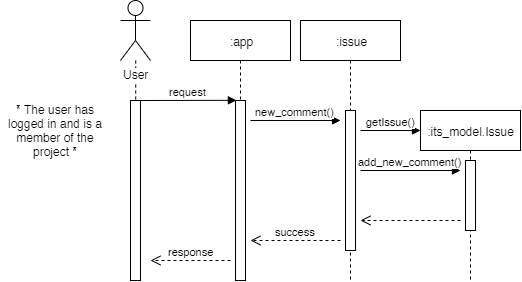

The diagram above was exported from draw.io. Its source (the exported page's mxGraphModel, read from the mxfile embedded in the PNG):
<mxGraphModel dx="981" dy="567" grid="1" gridSize="10" guides="1" tooltips="1" connect="1" arrows="1" fold="1" page="1" pageScale="1" pageWidth="827" pageHeight="1169" math="0" shadow="0">
  <root>
    <mxCell id="SQuS2j29LxqpTDWWDXv_-0" />
    <mxCell id="SQuS2j29LxqpTDWWDXv_-1" parent="SQuS2j29LxqpTDWWDXv_-0" />
    <mxCell id="HHWvoStST4FVaBxrEKww-0" value=":app" style="shape=umlLifeline;perimeter=lifelinePerimeter;whiteSpace=wrap;html=1;container=1;collapsible=0;recursiveResize=0;outlineConnect=0;" vertex="1" parent="SQuS2j29LxqpTDWWDXv_-1">
      <mxGeometry x="200" y="80" width="100" height="260" as="geometry" />
    </mxCell>
    <mxCell id="HHWvoStST4FVaBxrEKww-1" value="" style="html=1;points=[];perimeter=orthogonalPerimeter;" vertex="1" parent="HHWvoStST4FVaBxrEKww-0">
      <mxGeometry x="45" y="80" width="10" height="180" as="geometry" />
    </mxCell>
    <mxCell id="HHWvoStST4FVaBxrEKww-25" value="new_comment()" style="html=1;verticalAlign=bottom;endArrow=block;" edge="1" parent="HHWvoStST4FVaBxrEKww-0">
      <mxGeometry width="80" relative="1" as="geometry">
        <mxPoint x="60" y="100" as="sourcePoint" />
        <mxPoint x="150" y="100" as="targetPoint" />
      </mxGeometry>
    </mxCell>
    <mxCell id="HHWvoStST4FVaBxrEKww-29" value="success" style="html=1;verticalAlign=bottom;endArrow=open;dashed=1;endSize=8;" edge="1" parent="HHWvoStST4FVaBxrEKww-0">
      <mxGeometry relative="1" as="geometry">
        <mxPoint x="150" y="220" as="sourcePoint" />
        <mxPoint x="60" y="220" as="targetPoint" />
      </mxGeometry>
    </mxCell>
    <mxCell id="HHWvoStST4FVaBxrEKww-3" style="edgeStyle=orthogonalEdgeStyle;rounded=0;orthogonalLoop=1;jettySize=auto;html=1;endArrow=none;endFill=0;dashed=1;" edge="1" parent="SQuS2j29LxqpTDWWDXv_-1" source="HHWvoStST4FVaBxrEKww-4" target="HHWvoStST4FVaBxrEKww-14">
      <mxGeometry relative="1" as="geometry">
        <mxPoint x="145" y="440" as="targetPoint" />
      </mxGeometry>
    </mxCell>
    <mxCell id="HHWvoStST4FVaBxrEKww-4" value="User" style="shape=umlActor;verticalLabelPosition=bottom;labelBackgroundColor=#ffffff;verticalAlign=top;html=1;" vertex="1" parent="SQuS2j29LxqpTDWWDXv_-1">
      <mxGeometry x="130" y="60" width="30" height="60" as="geometry" />
    </mxCell>
    <mxCell id="HHWvoStST4FVaBxrEKww-5" value="request" style="html=1;verticalAlign=bottom;endArrow=block;entryX=0.086;entryY=-0.001;entryDx=0;entryDy=0;entryPerimeter=0;" edge="1" parent="SQuS2j29LxqpTDWWDXv_-1" target="HHWvoStST4FVaBxrEKww-1">
      <mxGeometry width="80" relative="1" as="geometry">
        <mxPoint x="150" y="159.9999999999999" as="sourcePoint" />
        <mxPoint x="220" y="160" as="targetPoint" />
      </mxGeometry>
    </mxCell>
    <mxCell id="HHWvoStST4FVaBxrEKww-6" value=":its_model.Issue" style="shape=umlLifeline;perimeter=lifelinePerimeter;whiteSpace=wrap;html=1;container=1;collapsible=0;recursiveResize=0;outlineConnect=0;" vertex="1" parent="SQuS2j29LxqpTDWWDXv_-1">
      <mxGeometry x="430" y="170" width="100" height="170" as="geometry" />
    </mxCell>
    <mxCell id="HHWvoStST4FVaBxrEKww-7" value="" style="html=1;points=[];perimeter=orthogonalPerimeter;" vertex="1" parent="HHWvoStST4FVaBxrEKww-6">
      <mxGeometry x="45" y="50" width="10" height="70" as="geometry" />
    </mxCell>
    <mxCell id="HHWvoStST4FVaBxrEKww-14" value="" style="html=1;points=[];perimeter=orthogonalPerimeter;" vertex="1" parent="SQuS2j29LxqpTDWWDXv_-1">
      <mxGeometry x="140" y="160" width="10" height="180" as="geometry" />
    </mxCell>
    <mxCell id="HHWvoStST4FVaBxrEKww-15" value=":issue" style="shape=umlLifeline;perimeter=lifelinePerimeter;whiteSpace=wrap;html=1;container=1;collapsible=0;recursiveResize=0;outlineConnect=0;" vertex="1" parent="SQuS2j29LxqpTDWWDXv_-1">
      <mxGeometry x="310" y="80" width="100" height="260" as="geometry" />
    </mxCell>
    <mxCell id="HHWvoStST4FVaBxrEKww-16" value="" style="html=1;points=[];perimeter=orthogonalPerimeter;" vertex="1" parent="HHWvoStST4FVaBxrEKww-15">
      <mxGeometry x="45" y="90" width="10" height="140" as="geometry" />
    </mxCell>
    <mxCell id="HHWvoStST4FVaBxrEKww-27" value="add_new_comment()" style="html=1;verticalAlign=bottom;endArrow=block;" edge="1" parent="HHWvoStST4FVaBxrEKww-15">
      <mxGeometry width="80" relative="1" as="geometry">
        <mxPoint x="60" y="150" as="sourcePoint" />
        <mxPoint x="160" y="150" as="targetPoint" />
      </mxGeometry>
    </mxCell>
    <mxCell id="HHWvoStST4FVaBxrEKww-28" value="" style="html=1;verticalAlign=bottom;endArrow=open;dashed=1;endSize=8;" edge="1" parent="HHWvoStST4FVaBxrEKww-15">
      <mxGeometry relative="1" as="geometry">
        <mxPoint x="160" y="200" as="sourcePoint" />
        <mxPoint x="60" y="200" as="targetPoint" />
      </mxGeometry>
    </mxCell>
    <mxCell id="HHWvoStST4FVaBxrEKww-22" value="response" style="html=1;verticalAlign=bottom;endArrow=open;dashed=1;endSize=8;" edge="1" parent="SQuS2j29LxqpTDWWDXv_-1">
      <mxGeometry relative="1" as="geometry">
        <mxPoint x="240" y="320" as="sourcePoint" />
        <mxPoint x="160" y="320" as="targetPoint" />
      </mxGeometry>
    </mxCell>
    <mxCell id="HHWvoStST4FVaBxrEKww-30" value="* The user has logged in and is a member of the project *" style="text;html=1;strokeColor=none;fillColor=none;align=center;verticalAlign=middle;whiteSpace=wrap;rounded=0;" vertex="1" parent="SQuS2j29LxqpTDWWDXv_-1">
      <mxGeometry x="10" y="180" width="110" height="20" as="geometry" />
    </mxCell>
    <mxCell id="LneIMdoR6fwRc4yeTEwd-0" value="getIssue()" style="html=1;verticalAlign=bottom;endArrow=block;" edge="1" parent="SQuS2j29LxqpTDWWDXv_-1">
      <mxGeometry width="80" relative="1" as="geometry">
        <mxPoint x="370" y="190" as="sourcePoint" />
        <mxPoint x="430" y="190" as="targetPoint" />
      </mxGeometry>
    </mxCell>
  </root>
</mxGraphModel>